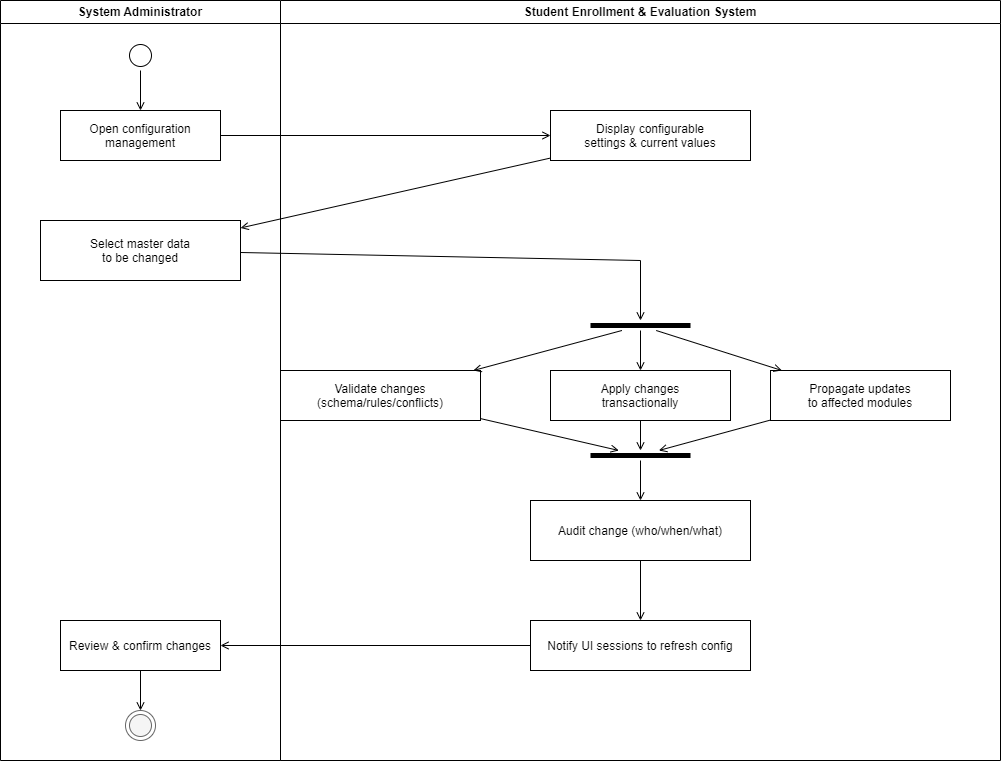

The diagram above was exported from draw.io. Its source (the exported page's mxGraphModel, read from the mxfile embedded in the PNG):
<mxGraphModel dx="508" dy="655" grid="1" gridSize="10" guides="1" tooltips="1" connect="1" arrows="1" fold="1" page="1" pageScale="1" pageWidth="1600" pageHeight="1000" math="0" shadow="0">
  <root>
    <mxCell id="0" />
    <mxCell id="1" parent="0" />
    <mxCell id="lane_admin" value="System Administrator" style="swimlane;whiteSpace=wrap" parent="1" vertex="1">
      <mxGeometry x="60" y="40" width="280" height="760" as="geometry" />
    </mxCell>
    <mxCell id="start" value="" style="ellipse;shape=startState;fillColor=#FFFFFF;strokeColor=#000000;" parent="lane_admin" vertex="1">
      <mxGeometry x="125" y="40" width="30" height="30" as="geometry" />
    </mxCell>
    <mxCell id="a1" value="Open configuration&#10;management" style="" parent="lane_admin" vertex="1">
      <mxGeometry x="60" y="110" width="160" height="50" as="geometry" />
    </mxCell>
    <mxCell id="a3" value="Select master data &#10;to be changed" style="" parent="lane_admin" vertex="1">
      <mxGeometry x="40" y="220" width="200" height="60" as="geometry" />
    </mxCell>
    <mxCell id="a7" value="Review &amp; confirm changes" style="" parent="lane_admin" vertex="1">
      <mxGeometry x="60" y="620" width="160" height="50" as="geometry" />
    </mxCell>
    <mxCell id="end" value="" style="ellipse;shape=endState;fillColor=#f5f5f5;strokeColor=#666666" parent="lane_admin" vertex="1">
      <mxGeometry x="125" y="710" width="30" height="30" as="geometry" />
    </mxCell>
    <mxCell id="e1" value="" style="endArrow=open;strokeColor=#000000;endFill=1;rounded=0" parent="lane_admin" source="start" target="a1" edge="1">
      <mxGeometry relative="1" as="geometry" />
    </mxCell>
    <mxCell id="e7" value="" style="endArrow=open;strokeColor=#000000;endFill=1;rounded=0" parent="lane_admin" source="a7" target="end" edge="1">
      <mxGeometry relative="1" as="geometry" />
    </mxCell>
    <mxCell id="lane_system" value="Student Enrollment &amp; Evaluation System" style="swimlane;whiteSpace=wrap" parent="1" vertex="1">
      <mxGeometry x="340" y="40" width="720" height="760" as="geometry" />
    </mxCell>
    <mxCell id="a2" value="Display configurable&#10;settings &amp; current values" style="" parent="lane_system" vertex="1">
      <mxGeometry x="270" y="110" width="200" height="50" as="geometry" />
    </mxCell>
    <mxCell id="fork1" value="" style="line;strokeWidth=5;fillColor=#000000;strokeColor=#000000" parent="lane_system" vertex="1">
      <mxGeometry x="310" y="320" width="100" height="10" as="geometry" />
    </mxCell>
    <mxCell id="a4" value="Validate changes&#10;(schema/rules/conflicts)" style="" parent="lane_system" vertex="1">
      <mxGeometry y="370" width="200" height="50" as="geometry" />
    </mxCell>
    <mxCell id="a5" value="Apply changes&#10;transactionally" style="" parent="lane_system" vertex="1">
      <mxGeometry x="270" y="370" width="180" height="50" as="geometry" />
    </mxCell>
    <mxCell id="a6" value="Propagate updates&#10;to affected modules" style="" parent="lane_system" vertex="1">
      <mxGeometry x="490" y="370" width="180" height="50" as="geometry" />
    </mxCell>
    <mxCell id="join1" value="" style="line;strokeWidth=5;fillColor=#000000;strokeColor=#000000" parent="lane_system" vertex="1">
      <mxGeometry x="310" y="450" width="100" height="10" as="geometry" />
    </mxCell>
    <mxCell id="a9" value="Audit change (who/when/what)" style="" parent="lane_system" vertex="1">
      <mxGeometry x="250" y="500" width="220" height="60" as="geometry" />
    </mxCell>
    <mxCell id="a10" value="Notify UI sessions to refresh config" style="" parent="lane_system" vertex="1">
      <mxGeometry x="250" y="620" width="220" height="50" as="geometry" />
    </mxCell>
    <mxCell id="e4" value="" style="endArrow=open;strokeColor=#000000;endFill=1;rounded=0" parent="lane_system" source="fork1" target="a4" edge="1">
      <mxGeometry relative="1" as="geometry" />
    </mxCell>
    <mxCell id="e5" value="" style="endArrow=open;strokeColor=#000000;endFill=1;rounded=0" parent="lane_system" source="fork1" target="a5" edge="1">
      <mxGeometry relative="1" as="geometry" />
    </mxCell>
    <mxCell id="e6" value="" style="endArrow=open;strokeColor=#000000;endFill=1;rounded=0" parent="lane_system" source="fork1" target="a6" edge="1">
      <mxGeometry relative="1" as="geometry" />
    </mxCell>
    <mxCell id="e10a" value="" style="endArrow=open;strokeColor=#000000;endFill=1;rounded=0" parent="lane_system" source="a4" target="join1" edge="1">
      <mxGeometry relative="1" as="geometry" />
    </mxCell>
    <mxCell id="e10b" value="" style="endArrow=open;strokeColor=#000000;endFill=1;rounded=0" parent="lane_system" source="a5" target="join1" edge="1">
      <mxGeometry relative="1" as="geometry" />
    </mxCell>
    <mxCell id="e10c" value="" style="endArrow=open;strokeColor=#000000;endFill=1;rounded=0" parent="lane_system" source="a6" target="join1" edge="1">
      <mxGeometry relative="1" as="geometry" />
    </mxCell>
    <mxCell id="e11" value="" style="endArrow=open;strokeColor=#000000;endFill=1;rounded=0" parent="lane_system" source="join1" target="a9" edge="1">
      <mxGeometry relative="1" as="geometry" />
    </mxCell>
    <mxCell id="e12" value="" style="endArrow=open;strokeColor=#000000;endFill=1;rounded=0" parent="lane_system" source="a9" target="a10" edge="1">
      <mxGeometry relative="1" as="geometry" />
    </mxCell>
    <mxCell id="ex1" value="" style="endArrow=open;strokeColor=#000000;endFill=1;rounded=0" parent="1" source="a1" target="a2" edge="1">
      <mxGeometry relative="1" as="geometry" />
    </mxCell>
    <mxCell id="ex2" value="" style="endArrow=open;strokeColor=#000000;endFill=1;rounded=0" parent="1" source="a2" target="a3" edge="1">
      <mxGeometry relative="1" as="geometry" />
    </mxCell>
    <mxCell id="ex3" value="" style="endArrow=open;strokeColor=#000000;endFill=1;rounded=0" parent="1" source="a3" target="fork1" edge="1">
      <mxGeometry relative="1" as="geometry">
        <Array as="points">
          <mxPoint x="700" y="300" />
        </Array>
      </mxGeometry>
    </mxCell>
    <mxCell id="ex4" value="" style="endArrow=open;strokeColor=#000000;endFill=1;rounded=0" parent="1" source="a10" target="a7" edge="1">
      <mxGeometry relative="1" as="geometry" />
    </mxCell>
  </root>
</mxGraphModel>